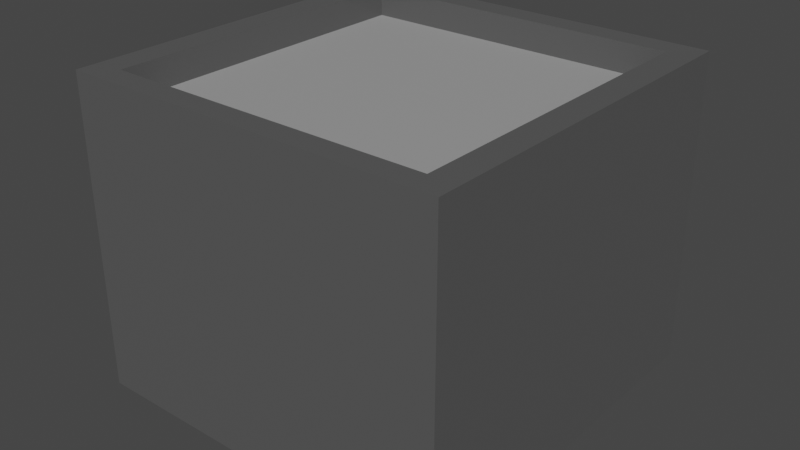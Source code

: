 # Source: roof_Entrance.blend  (saved by Blender 3.1.7; exported with 4.5.12 LTS)
import bpy
from mathutils import Matrix  # noqa: F401  (used for matrix-valued properties, if any)

bpy.ops.wm.read_factory_settings(use_empty=True)
scene = bpy.context.scene
scene.name = 'Scene'

# ---- collections
col_collection = bpy.data.collections.new('Collection'); scene.collection.children.link(col_collection)

# ---- materials (node trees are filled in below, after node groups)
mat_material_001 = bpy.data.materials.new('Material.001')
mat_material_001.use_transparent_shadow = False
mat_material_002 = bpy.data.materials.new('Material.002')
mat_material_002.use_transparent_shadow = False
mat_material_003 = bpy.data.materials.new('Material.003')
mat_material_003.use_transparent_shadow = False
mat_material_004 = bpy.data.materials.new('Material.004')
mat_material_004.use_transparent_shadow = False

# ---- material node trees
mat_material_001.use_nodes = True; mat_material_001.node_tree.nodes.clear()
_N = mat_material_001.node_tree.nodes; _L = mat_material_001.node_tree.links
n0 = _N.new('ShaderNodeBsdfPrincipled'); n0.name = 'Principled BSDF'; n0.location = (10, 300)
n0.distribution = 'GGX'
n0.subsurface_method = 'RANDOM_WALK_SKIN'
n0.inputs[0].default_value = (0.09592, 0.09592, 0.09592, 1.0)
n0.inputs[3].default_value = 1.45
n0.inputs[27].default_value = (0.0, 0.0, 0.0, 1.0)
n0.inputs[28].default_value = 1.0
n1 = _N.new('ShaderNodeOutputMaterial'); n1.name = 'Material Output'; n1.location = (300, 300)
_L.new(n0.outputs[0], n1.inputs[0])
n1.is_active_output = True
mat_material_002.use_nodes = True; mat_material_002.node_tree.nodes.clear()
_N = mat_material_002.node_tree.nodes; _L = mat_material_002.node_tree.links
n0 = _N.new('ShaderNodeBsdfPrincipled'); n0.name = 'Principled BSDF'; n0.location = (10, 300)
n0.distribution = 'GGX'
n0.subsurface_method = 'RANDOM_WALK_SKIN'
n0.inputs[0].default_value = (0.3493, 0.3493, 0.3493, 1.0)
n0.inputs[3].default_value = 1.45
n0.inputs[27].default_value = (0.0, 0.0, 0.0, 1.0)
n0.inputs[28].default_value = 1.0
n1 = _N.new('ShaderNodeOutputMaterial'); n1.name = 'Material Output'; n1.location = (300, 300)
_L.new(n0.outputs[0], n1.inputs[0])
n1.is_active_output = True
mat_material_003.use_nodes = True; mat_material_003.node_tree.nodes.clear()
_N = mat_material_003.node_tree.nodes; _L = mat_material_003.node_tree.links
n0 = _N.new('ShaderNodeBsdfPrincipled'); n0.name = 'Principled BSDF'; n0.location = (10, 300)
n0.distribution = 'GGX'
n0.subsurface_method = 'RANDOM_WALK_SKIN'
n0.inputs[0].default_value = (0.2165, 0.7367, 0.8, 1.0)
n0.inputs[2].default_value = 0.0
n0.inputs[3].default_value = 1.45
n0.inputs[27].default_value = (0.0, 0.0, 0.0, 1.0)
n0.inputs[28].default_value = 1.0
n1 = _N.new('ShaderNodeOutputMaterial'); n1.name = 'Material Output'; n1.location = (300, 300)
_L.new(n0.outputs[0], n1.inputs[0])
n1.is_active_output = True
mat_material_004.use_nodes = True; mat_material_004.node_tree.nodes.clear()
_N = mat_material_004.node_tree.nodes; _L = mat_material_004.node_tree.links
n0 = _N.new('ShaderNodeBsdfPrincipled'); n0.name = 'Principled BSDF'; n0.location = (10, 300)
n0.distribution = 'GGX'
n0.subsurface_method = 'RANDOM_WALK_SKIN'
n0.inputs[0].default_value = (0.0, 0.0, 0.0, 1.0)
n0.inputs[3].default_value = 1.45
n0.inputs[27].default_value = (0.0, 0.0, 0.0, 1.0)
n0.inputs[28].default_value = 1.0
n1 = _N.new('ShaderNodeOutputMaterial'); n1.name = 'Material Output'; n1.location = (300, 300)
_L.new(n0.outputs[0], n1.inputs[0])
n1.is_active_output = True

# ---- world
world_world = bpy.data.worlds.new('World'); scene.world = world_world
world_world.use_nodes = True; world_world.node_tree.nodes.clear()
_N = world_world.node_tree.nodes; _L = world_world.node_tree.links
n0 = _N.new('ShaderNodeOutputWorld'); n0.name = 'World Output'; n0.location = (300, 300)
n1 = _N.new('ShaderNodeBackground'); n1.name = 'Background'; n1.location = (10, 300)
n1.inputs[0].default_value = (0.05088, 0.05088, 0.05088, 1.0)
_L.new(n1.outputs[0], n0.inputs[0])
n0.is_active_output = True
world_world.color = (0.05088, 0.05088, 0.05088)
world_world.use_sun_shadow = False
world_world.sun_shadow_jitter_overblur = 0.0

# ---- meshes
me_cube_001 = bpy.data.meshes.new('Cube.001')
me_cube_001.from_pydata([(-1.0, -1.0, 0.6346), (1.0, -0.8751, 0.6346), (-1.0, 1.0, 0.6346), (-1.0, 1.0, 2.283), (1.0, -1.0, 0.6346), (-0.8523, -0.8751, 0.6346), (1.0, 1.0, 0.6346), (1.0, 1.0, 2.283), (0.8523, 1.0, 0.6346), (-0.8523, 1.0, 0.6346), (-0.8523, 1.0, 2.283), (0.8523, 1.0, 2.283), (-0.8523, -1.0, 0.6346), (0.8523, -1.0, 0.6346), (-1.0, -0.8751, 0.6346), (0.8523, -0.8751, 0.6346), (-1.0, 0.8669, 0.6346), (-1.0, 0.8669, 2.283), (1.0, 0.8669, 0.6346), (0.8523, -0.2944, 2.131), (0.8523, 0.2862, 2.131), (-0.8523, -0.2944, 2.131), (-0.8523, 0.8669, 0.6346), (0.8523, 0.8669, 0.6346), (-1.0, -1.0, 2.132), (-1.0, 1.0, 2.132), (1.0, 1.0, 2.132), (1.0, -1.0, 2.132), (-0.8523, 1.0, 2.132), (0.8523, 1.0, 2.132), (1.0, 0.8669, 2.132), (-1.0, 0.8669, 2.132), (0.8523, -1.0, 2.131), (-0.8523, -1.0, 2.131), (0.8523, 0.8669, 2.131), (-0.8523, 0.8669, 2.131), (-1.0, -0.8751, 2.132), (1.0, -0.8751, 2.132), (0.8523, -0.8751, 2.131), (-0.8523, -0.8751, 2.131), (-0.8523, 0.8669, 2.282), (-0.8523, -0.8751, 2.282), (0.8523, 0.8669, 2.282), (0.8523, -0.8751, 2.282), (1.0, 0.8669, 2.283), (1.0, -0.8751, 2.283), (-1.0, -1.0, 2.283), (-1.0, -0.8751, 2.283), (-0.8523, 0.2862, 2.131), (1.0, -1.0, 2.283), (0.8523, -1.0, 2.282), (-0.8523, -1.0, 2.282), (0.8523, 0.2862, 0.6346), (0.8523, -0.2944, 0.6346), (-0.8523, 0.2862, 0.6346), (-0.8523, -0.2944, 0.6346), (1.0, 0.2862, 2.132), (1.0, -0.2944, 2.132), (1.0, -0.2944, 0.6346), (1.0, 0.2862, 0.6346), (-1.0, 0.2862, 0.6346), (-1.0, -0.2944, 0.6346), (-1.0, -0.2944, 2.132), (-1.0, 0.2862, 2.132), (-0.8523, 0.2862, 2.282), (-0.8523, -0.2944, 2.282), (0.8523, 0.2862, 2.282), (0.8523, -0.2944, 2.282), (1.0, 0.2862, 2.283), (1.0, -0.2944, 2.283), (-1.0, -0.2944, 2.283), (-1.0, 0.2862, 2.283), (-1.0, 1.0, 1.726), (1.0, 1.0, 1.726), (1.0, -1.0, 1.726), (-0.8523, 1.0, 1.726), (0.8523, 1.0, 1.726), (1.0, 0.8669, 1.726), (-1.0, 0.8669, 1.726), (-1.0, -1.0, 1.726), (0.8523, -1.0, 1.726), (-0.8523, -1.0, 1.726), (1.0, -0.8751, 1.726), (-1.0, -0.8751, 1.726), (-1.0, -0.2944, 1.726), (-1.0, 0.2862, 1.726), (1.0, 0.2862, 1.726), (1.0, -0.2944, 1.726), (-0.9622, 0.2862, 0.6346), (-0.9622, -0.2944, 0.6346), (-0.9622, -0.2944, 1.726), (-0.9622, 0.2862, 1.726), (0.2841, 1.0, 0.6346), (-0.2841, 1.0, 0.6346), (-0.2841, 1.0, 2.283), (0.2841, 1.0, 2.283), (-0.2841, -1.0, 0.6346), (0.2841, -1.0, 0.6346), (0.2841, 0.8669, 0.6346), (-0.2841, 0.8669, 0.6346), (-0.2841, 1.0, 2.132), (0.2841, 1.0, 2.132), (0.2841, -1.0, 2.131), (-0.2841, -1.0, 2.131), (-0.2841, 0.8669, 2.131), (0.2841, 0.8669, 2.131), (-0.2841, -0.8751, 2.131), (0.2841, -0.8751, 2.131), (0.2841, -0.8751, 0.6346), (-0.2841, -0.8751, 0.6346), (0.2841, -1.0, 2.282), (-0.2841, -1.0, 2.282), (-0.2841, -0.8751, 2.282), (0.2841, -0.8751, 2.282), (-0.2841, 0.8669, 2.282), (0.2841, 0.8669, 2.282), (0.2841, 0.2862, 0.6346), (-0.2841, 0.2862, 0.6346), (0.2841, -0.2944, 0.6346), (-0.2841, -0.2944, 0.6346), (-0.2841, 0.2862, 2.131), (0.2841, 0.2862, 2.131), (-0.2841, -0.2944, 2.131), (0.2841, -0.2944, 2.131), (0.2841, -1.0, 1.726), (-0.2841, -1.0, 1.726), (-0.2841, 1.0, 1.726), (0.2841, 1.0, 1.726), (-1.0, 1.0, 1.047), (1.0, 1.0, 1.047), (1.0, -1.0, 1.047), (-0.8523, 1.0, 1.047), (0.8523, 1.0, 1.047), (1.0, 0.8669, 1.047), (-1.0, 0.8669, 1.047), (0.8523, -1.0, 1.046), (-0.8523, -1.0, 1.046), (1.0, -0.8751, 1.047), (-1.0, -0.8751, 1.047), (-1.0, -0.2944, 1.047), (-1.0, 0.2862, 1.047), (1.0, 0.2862, 1.047), (1.0, -0.2944, 1.047), (-1.0, -1.0, 1.047), (-0.9622, -0.2944, 1.047), (-0.9622, 0.2862, 1.047), (-0.2841, 1.0, 1.047), (0.2841, 1.0, 1.047), (0.2841, -1.0, 1.046), (-0.2841, -1.0, 1.046), (-0.2841, 0.9451, 1.726), (0.2841, 0.9451, 1.726), (-0.2841, 0.9451, 1.047), (0.2841, 0.9451, 1.047)], [], [(31, 17, 3, 25), (29, 11, 7, 26), (87, 57, 37, 82), (102, 32, 50, 110), (15, 1, 4, 13), (79, 24, 36, 83), (122, 21, 39, 106), (62, 36, 47, 70), (14, 5, 12, 0), (108, 15, 13, 97), (68, 44, 42, 66), (25, 3, 10, 28), (101, 95, 11, 29), (92, 8, 23, 98), (2, 9, 22, 16), (94, 10, 40, 114), (7, 11, 42, 44), (10, 3, 17, 40), (8, 6, 18, 23), (26, 7, 44, 30), (32, 27, 49, 50), (85, 63, 31, 78), (73, 26, 30, 77), (127, 101, 29, 76), (72, 25, 28, 75), (125, 103, 33, 81), (74, 27, 32, 80), (81, 33, 24, 79), (82, 37, 27, 74), (76, 29, 26, 73), (78, 31, 25, 72), (48, 35, 40, 64), (114, 40, 35, 104), (46, 51, 41, 47), (118, 53, 15, 108), (61, 55, 5, 14), (19, 38, 43, 67), (53, 58, 1, 15), (71, 64, 40, 17), (112, 41, 51, 111), (49, 45, 43, 50), (35, 31, 17, 40), (27, 37, 45, 49), (36, 24, 46, 47), (24, 33, 51, 46), (56, 30, 44, 68), (30, 34, 42, 44), (106, 39, 41, 112), (37, 57, 69, 45), (57, 56, 68, 69), (47, 41, 65, 70), (70, 65, 64, 71), (23, 18, 59, 52), (52, 59, 58, 53), (34, 20, 66, 42), (20, 19, 67, 66), (16, 22, 54, 60), (60, 54, 55, 61), (98, 23, 52, 116), (116, 52, 53, 118), (39, 21, 65, 41), (21, 48, 64, 65), (83, 36, 62, 84), (84, 62, 63, 85), (45, 69, 67, 43), (69, 68, 66, 67), (31, 63, 71, 17), (63, 62, 70, 71), (104, 35, 48, 120), (120, 48, 21, 122), (77, 30, 56, 86), (86, 56, 57, 87), (141, 86, 87, 142), (133, 77, 86, 141), (140, 60, 88, 145), (138, 83, 84, 139), (134, 78, 72, 128), (132, 76, 73, 129), (137, 82, 74, 130), (136, 81, 79, 143), (130, 74, 80, 135), (149, 125, 81, 136), (128, 72, 75, 131), (147, 127, 76, 132), (129, 73, 77, 133), (140, 85, 78, 134), (143, 79, 83, 138), (142, 87, 82, 137), (144, 90, 91, 145), (60, 61, 89, 88), (84, 85, 91, 90), (139, 84, 90, 144), (131, 75, 126, 146), (147, 146, 152, 153), (135, 80, 124, 148), (148, 124, 125, 149), (20, 121, 123, 19), (121, 120, 122, 123), (34, 105, 121, 20), (105, 104, 120, 121), (54, 117, 119, 55), (117, 116, 118, 119), (22, 99, 117, 54), (99, 98, 116, 117), (38, 107, 113, 43), (107, 106, 112, 113), (43, 113, 110, 50), (113, 112, 111, 110), (55, 119, 109, 5), (119, 118, 108, 109), (42, 115, 105, 34), (115, 114, 104, 105), (80, 32, 102, 124), (124, 102, 103, 125), (75, 28, 100, 126), (126, 100, 101, 127), (11, 95, 115, 42), (95, 94, 114, 115), (9, 93, 99, 22), (93, 92, 98, 99), (28, 10, 94, 100), (100, 94, 95, 101), (5, 109, 96, 12), (109, 108, 97, 96), (19, 123, 107, 38), (123, 122, 106, 107), (33, 103, 111, 51), (103, 102, 110, 111), (97, 148, 149, 96), (13, 135, 148, 97), (93, 146, 147, 92), (9, 131, 146, 93), (61, 139, 144, 89), (89, 144, 145, 88), (58, 142, 137, 1), (0, 143, 138, 14), (60, 140, 134, 16), (6, 129, 133, 18), (92, 147, 132, 8), (2, 128, 131, 9), (96, 149, 136, 12), (4, 130, 135, 13), (12, 136, 143, 0), (1, 137, 130, 4), (8, 132, 129, 6), (16, 134, 128, 2), (14, 138, 139, 61), (85, 140, 145, 91), (18, 133, 141, 59), (59, 141, 142, 58), (152, 150, 151, 153), (126, 127, 151, 150), (146, 126, 150, 152), (127, 147, 153, 151)])
me_cube_001.polygons.foreach_set('material_index', [0, 0, 0, 0, 0, 0, 1, 0, 0, 0, 0, 0, 0, 0, 0, 0, 0, 0, 0, 0, 0, 0, 0, 0, 0, 0, 0, 0, 0, 0, 0, 0, 0, 0, 0, 0, 0, 0, 0, 0, 0, 0, 0, 0, 0, 0, 0, 1, 0, 0, 0, 0, 0, 0, 0, 0, 0, 0, 0, 0, 0, 0, 0, 0, 0, 0, 0, 0, 1, 1, 0, 0, 0, 0, 0, 0, 0, 0, 0, 0, 0, 0, 0, 0, 0, 0, 0, 0, 3, 0, 0, 0, 0, 0, 0, 0, 1, 1, 1, 1, 0, 0, 0, 0, 1, 1, 0, 0, 0, 0, 0, 0, 0, 0, 0, 0, 0, 0, 0, 0, 0, 0, 0, 0, 1, 1, 0, 0, 0, 0, 0, 0, 0, 3, 0, 0, 0, 0, 0, 0, 0, 0, 0, 0, 0, 0, 0, 0, 0, 0, 2, 0, 0, 0])
_uv = me_cube_001.uv_layers.new(name='UVMap')
_uv.uv.foreach_set('vector', [0.5, 0.2334, 0.625, 0.2334, 0.625, 0.25, 0.5, 0.25, 0.5, 0.4167, 0.625, 0.4167, 0.625, 0.5, 0.5, 0.5, 0.4661, 0.6618, 0.5, 0.6618, 0.5, 0.7344, 0.4661, 0.7344, 0.5, 0.8611, 0.5, 0.8333, 0.5, 0.8333, 0.5, 0.8611, 0.2917, 0.7344, 0.375, 0.7344, 0.375, 0.75, 0.2917, 0.75, 0.4661, 0.0, 0.5, 0.0, 0.5, 0.01562, 0.4661, 0.01562, 0.7639, 0.6618, 0.7917, 0.6618, 0.7917, 0.7344, 0.7639, 0.7344, 0.5, 0.0882, 0.5, 0.01562, 0.5, 0.01562, 0.5, 0.0882, 0.125, 0.7344, 0.2083, 0.7344, 0.2083, 0.75, 0.125, 0.75, 0.2639, 0.7344, 0.2917, 0.7344, 0.2917, 0.75, 0.2639, 0.75, 0.5, 0.5892, 0.5, 0.5166, 0.7083, 0.5166, 0.6435, 0.6151, 0.5, 0.25, 0.625, 0.25, 0.625, 0.3333, 0.5, 0.3333, 0.5, 0.3889, 0.625, 0.3889, 0.625, 0.4167, 0.5, 0.4167, 0.2639, 0.5, 0.2917, 0.5, 0.2917, 0.5166, 0.2639, 0.5166, 0.125, 0.5, 0.2083, 0.5, 0.2083, 0.5166, 0.125, 0.5166, 0.7639, 0.5, 0.7917, 0.5, 0.7917, 0.5166, 0.7639, 0.5166, 0.625, 0.5, 0.7083, 0.5, 0.7083, 0.5166, 0.625, 0.5166, 0.7917, 0.5, 0.875, 0.5, 0.875, 0.5166, 0.7917, 0.5166, 0.2917, 0.5, 0.375, 0.5, 0.375, 0.5166, 0.2917, 0.5166, 0.5, 0.5, 0.625, 0.5, 0.625, 0.5166, 0.5, 0.5166, 0.5, 0.8333, 0.5, 0.75, 0.5, 0.75, 0.5, 0.8333, 0.4661, 0.1608, 0.5, 0.1608, 0.5, 0.2334, 0.4661, 0.2334, 0.4661, 0.5, 0.5, 0.5, 0.5, 0.5166, 0.4661, 0.5166, 0.4661, 0.3889, 0.5, 0.3889, 0.5, 0.4167, 0.4661, 0.4167, 0.4661, 0.25, 0.5, 0.25, 0.5, 0.3333, 0.4661, 0.3333, 0.4661, 0.8889, 0.5, 0.8889, 0.5, 0.9167, 0.4661, 0.9167, 0.4661, 0.75, 0.5, 0.75, 0.5, 0.8333, 0.4661, 0.8333, 0.4661, 0.9167, 0.5, 0.9167, 0.5, 1.0, 0.4661, 1.0, 0.4661, 0.7344, 0.5, 0.7344, 0.5, 0.75, 0.4661, 0.75, 0.4661, 0.4167, 0.5, 0.4167, 0.5, 0.5, 0.4661, 0.5, 0.4661, 0.2334, 0.5, 0.2334, 0.5, 0.25, 0.4661, 0.25, 0.7917, 0.5892, 0.7917, 0.5166, 0.7917, 0.5166, 0.7917, 0.5892, 0.7639, 0.5166, 0.7917, 0.5166, 0.7917, 0.5166, 0.7639, 0.5166, 0.5, 1.0, 0.5, 0.9167, 0.5195, 0.8899, 0.5, 0.9487, 0.2639, 0.6618, 0.2917, 0.6618, 0.2917, 0.7344, 0.2639, 0.7344, 0.125, 0.6618, 0.2083, 0.6618, 0.2083, 0.7344, 0.125, 0.7344, 0.7083, 0.6618, 0.7083, 0.7344, 0.7083, 0.7344, 0.7083, 0.6618, 0.2917, 0.6618, 0.375, 0.6618, 0.375, 0.7344, 0.2917, 0.7344, 0.5, 0.4718, 0.701, 0.6411, 0.7917, 0.5166, 0.5, 0.2334, 0.7639, 0.7344, 0.7917, 0.7344, 0.7917, 0.75, 0.7639, 0.75, 0.5, 0.75, 0.5, 0.7344, 0.5139, 0.8121, 0.5, 0.8333, 0.0, 0.0, 0.0, 0.0, 0.0, 0.0, 0.0, 0.0, 0.5, 0.75, 0.5, 0.7344, 0.5, 0.7344, 0.5, 0.75, 0.5, 0.01562, 0.5, 0.0, 0.5, 0.0, 0.5, 0.01562, 0.5, 1.0, 0.5, 0.9167, 0.5, 0.9167, 0.5, 1.0, 0.5, 0.5892, 0.5, 0.5166, 0.5, 0.5166, 0.5, 0.5892, 0.0, 0.0, 0.0, 0.0, 0.0, 0.0, 0.0, 0.0, 0.7639, 0.7344, 0.7917, 0.7344, 0.7917, 0.7344, 0.7639, 0.7344, 0.5, 0.7344, 0.5, 0.6618, 0.5, 0.6618, 0.5, 0.7344, 0.5, 0.6618, 0.5, 0.5892, 0.5, 0.5892, 0.5, 0.6618, 0.5, 0.9487, 0.5195, 0.8899, 0.6102, 0.7655, 0.5, 0.7103, 0.5, 0.7103, 0.6102, 0.7655, 0.701, 0.6411, 0.5, 0.4718, 0.2917, 0.5166, 0.375, 0.5166, 0.375, 0.5892, 0.2917, 0.5892, 0.2917, 0.5892, 0.375, 0.5892, 0.375, 0.6618, 0.2917, 0.6618, 0.7083, 0.5166, 0.7083, 0.5892, 0.7083, 0.5892, 0.7083, 0.5166, 0.7083, 0.5892, 0.7083, 0.6618, 0.7083, 0.6618, 0.7083, 0.5892, 0.125, 0.5166, 0.2083, 0.5166, 0.2083, 0.5892, 0.125, 0.5892, 0.125, 0.5892, 0.2083, 0.5892, 0.2083, 0.6618, 0.125, 0.6618, 0.2639, 0.5166, 0.2917, 0.5166, 0.2917, 0.5892, 0.2639, 0.5892, 0.2639, 0.5892, 0.2917, 0.5892, 0.2917, 0.6618, 0.2639, 0.6618, 0.7917, 0.7344, 0.7917, 0.6618, 0.7917, 0.6618, 0.7917, 0.7344, 0.7917, 0.6618, 0.7917, 0.5892, 0.7917, 0.5892, 0.7917, 0.6618, 0.4661, 0.01562, 0.5, 0.01562, 0.5, 0.0882, 0.4661, 0.0882, 0.4661, 0.0882, 0.5, 0.0882, 0.5, 0.1608, 0.4661, 0.1608, 0.5, 0.7344, 0.5, 0.6618, 0.5787, 0.7136, 0.5139, 0.8121, 0.5, 0.6618, 0.5, 0.5892, 0.6435, 0.6151, 0.5787, 0.7136, 0.5, 0.2334, 0.5, 0.1608, 0.5, 0.1608, 0.5, 0.2334, 0.5, 0.1608, 0.5, 0.0882, 0.5, 0.0882, 0.5, 0.1608, 0.7639, 0.5166, 0.7917, 0.5166, 0.7917, 0.5892, 0.7639, 0.5892, 0.7639, 0.5892, 0.7917, 0.5892, 0.7917, 0.6618, 0.7639, 0.6618, 0.4661, 0.5166, 0.5, 0.5166, 0.5, 0.5892, 0.4661, 0.5892, 0.4661, 0.5892, 0.5, 0.5892, 0.5, 0.6618, 0.4661, 0.6618, 0.4094, 0.5892, 0.4661, 0.5892, 0.4661, 0.6618, 0.4094, 0.6618, 0.4094, 0.5166, 0.4661, 0.5166, 0.4661, 0.5892, 0.4094, 0.5892, 0.4094, 0.1608, 0.375, 0.1608, 0.375, 0.1608, 0.4094, 0.1608, 0.4094, 0.01562, 0.4661, 0.01562, 0.4661, 0.0882, 0.4094, 0.0882, 0.4094, 0.2334, 0.4661, 0.2334, 0.4661, 0.25, 0.4094, 0.25, 0.4094, 0.4167, 0.4661, 0.4167, 0.4661, 0.5, 0.4094, 0.5, 0.4094, 0.7344, 0.4661, 0.7344, 0.4661, 0.75, 0.4094, 0.75, 0.4094, 0.9167, 0.4661, 0.9167, 0.4661, 1.0, 0.4094, 1.0, 0.4094, 0.75, 0.4661, 0.75, 0.4661, 0.8333, 0.4094, 0.8333, 0.4094, 0.8889, 0.4661, 0.8889, 0.4661, 0.9167, 0.4094, 0.9167, 0.4094, 0.25, 0.4661, 0.25, 0.4661, 0.3333, 0.4094, 0.3333, 0.4094, 0.3889, 0.4661, 0.3889, 0.4661, 0.4167, 0.4094, 0.4167, 0.4094, 0.5, 0.4661, 0.5, 0.4661, 0.5166, 0.4094, 0.5166, 0.4094, 0.1608, 0.4661, 0.1608, 0.4661, 0.2334, 0.4094, 0.2334, 0.4094, 0.0, 0.4661, 0.0, 0.4661, 0.01562, 0.4094, 0.01562, 0.4094, 0.6618, 0.4661, 0.6618, 0.4661, 0.7344, 0.4094, 0.7344, 0.4094, 0.0882, 0.4661, 0.0882, 0.4661, 0.1608, 0.4094, 0.1608, 0.125, 0.5892, 0.125, 0.6618, 0.125, 0.6618, 0.125, 0.5892, 0.4661, 0.0882, 0.4661, 0.1608, 0.4661, 0.1608, 0.4661, 0.0882, 0.4094, 0.0882, 0.4661, 0.0882, 0.4661, 0.0882, 0.4094, 0.0882, 0.4094, 0.3333, 0.4661, 0.3333, 0.4661, 0.3611, 0.4094, 0.3611, 0.4094, 0.3889, 0.4094, 0.3611, 0.4094, 0.3611, 0.4094, 0.3889, 0.4094, 0.8333, 0.4661, 0.8333, 0.4661, 0.8611, 0.4094, 0.8611, 0.4094, 0.8611, 0.4661, 0.8611, 0.4661, 0.8889, 0.4094, 0.8889, 0.7083, 0.5892, 0.7361, 0.5892, 0.7361, 0.6618, 0.7083, 0.6618, 0.7361, 0.5892, 0.7639, 0.5892, 0.7639, 0.6618, 0.7361, 0.6618, 0.7083, 0.5166, 0.7361, 0.5166, 0.7361, 0.5892, 0.7083, 0.5892, 0.7361, 0.5166, 0.7639, 0.5166, 0.7639, 0.5892, 0.7361, 0.5892, 0.2083, 0.5892, 0.2361, 0.5892, 0.2361, 0.6618, 0.2083, 0.6618, 0.2361, 0.5892, 0.2639, 0.5892, 0.2639, 0.6618, 0.2361, 0.6618, 0.2083, 0.5166, 0.2361, 0.5166, 0.2361, 0.5892, 0.2083, 0.5892, 0.2361, 0.5166, 0.2639, 0.5166, 0.2639, 0.5892, 0.2361, 0.5892, 0.7083, 0.7344, 0.7361, 0.7344, 0.7361, 0.7344, 0.7083, 0.7344, 0.7361, 0.7344, 0.7639, 0.7344, 0.7639, 0.7344, 0.7361, 0.7344, 0.7083, 0.7344, 0.7361, 0.7344, 0.7361, 0.75, 0.7083, 0.75, 0.7361, 0.7344, 0.7639, 0.7344, 0.7639, 0.75, 0.7361, 0.75, 0.2083, 0.6618, 0.2361, 0.6618, 0.2361, 0.7344, 0.2083, 0.7344, 0.2361, 0.6618, 0.2639, 0.6618, 0.2639, 0.7344, 0.2361, 0.7344, 0.7083, 0.5166, 0.7361, 0.5166, 0.7361, 0.5166, 0.7083, 0.5166, 0.7361, 0.5166, 0.7639, 0.5166, 0.7639, 0.5166, 0.7361, 0.5166, 0.4661, 0.8333, 0.5, 0.8333, 0.5, 0.8611, 0.4661, 0.8611, 0.4661, 0.8611, 0.5, 0.8611, 0.5, 0.8889, 0.4661, 0.8889, 0.4661, 0.3333, 0.5, 0.3333, 0.5, 0.3611, 0.4661, 0.3611, 0.4661, 0.3611, 0.5, 0.3611, 0.5, 0.3889, 0.4661, 0.3889, 0.7083, 0.5, 0.7361, 0.5, 0.7361, 0.5166, 0.7083, 0.5166, 0.7361, 0.5, 0.7639, 0.5, 0.7639, 0.5166, 0.7361, 0.5166, 0.2083, 0.5, 0.2361, 0.5, 0.2361, 0.5166, 0.2083, 0.5166, 0.2361, 0.5, 0.2639, 0.5, 0.2639, 0.5166, 0.2361, 0.5166, 0.5, 0.3333, 0.625, 0.3333, 0.625, 0.3611, 0.5, 0.3611, 0.5, 0.3611, 0.625, 0.3611, 0.625, 0.3889, 0.5, 0.3889, 0.2083, 0.7344, 0.2361, 0.7344, 0.2361, 0.75, 0.2083, 0.75, 0.2361, 0.7344, 0.2639, 0.7344, 0.2639, 0.75, 0.2361, 0.75, 0.7083, 0.6618, 0.7361, 0.6618, 0.7361, 0.7344, 0.7083, 0.7344, 0.7361, 0.6618, 0.7639, 0.6618, 0.7639, 0.7344, 0.7361, 0.7344, 0.5, 0.9167, 0.5, 0.8889, 0.5, 0.8889, 0.5, 0.9167, 0.5, 0.8889, 0.5, 0.8611, 0.5, 0.8611, 0.5, 0.8889, 0.375, 0.8611, 0.4094, 0.8611, 0.4094, 0.8889, 0.375, 0.8889, 0.375, 0.8333, 0.4094, 0.8333, 0.4094, 0.8611, 0.375, 0.8611, 0.375, 0.3611, 0.4094, 0.3611, 0.4094, 0.3889, 0.375, 0.3889, 0.375, 0.3333, 0.4094, 0.3333, 0.4094, 0.3611, 0.375, 0.3611, 0.375, 0.0882, 0.4094, 0.0882, 0.4094, 0.0882, 0.375, 0.0882, 0.375, 0.0882, 0.4094, 0.0882, 0.4094, 0.1608, 0.375, 0.1608, 0.375, 0.6618, 0.4094, 0.6618, 0.4094, 0.7344, 0.375, 0.7344, 0.375, 0.0, 0.4094, 0.0, 0.4094, 0.01562, 0.375, 0.01562, 0.375, 0.1608, 0.4094, 0.1608, 0.4094, 0.2334, 0.375, 0.2334, 0.375, 0.5, 0.4094, 0.5, 0.4094, 0.5166, 0.375, 0.5166, 0.375, 0.3889, 0.4094, 0.3889, 0.4094, 0.4167, 0.375, 0.4167, 0.375, 0.25, 0.4094, 0.25, 0.4094, 0.3333, 0.375, 0.3333, 0.375, 0.8889, 0.4094, 0.8889, 0.4094, 0.9167, 0.375, 0.9167, 0.375, 0.75, 0.4094, 0.75, 0.4094, 0.8333, 0.375, 0.8333, 0.375, 0.9167, 0.4094, 0.9167, 0.4094, 1.0, 0.375, 1.0, 0.375, 0.7344, 0.4094, 0.7344, 0.4094, 0.75, 0.375, 0.75, 0.375, 0.4167, 0.4094, 0.4167, 0.4094, 0.5, 0.375, 0.5, 0.375, 0.2334, 0.4094, 0.2334, 0.4094, 0.25, 0.375, 0.25, 0.375, 0.01562, 0.4094, 0.01562, 0.4094, 0.0882, 0.375, 0.0882, 0.4661, 0.1608, 0.4094, 0.1608, 0.4094, 0.1608, 0.4661, 0.1608, 0.375, 0.5166, 0.4094, 0.5166, 0.4094, 0.5892, 0.375, 0.5892, 0.375, 0.5892, 0.4094, 0.5892, 0.4094, 0.6618, 0.375, 0.6618, 0.4094, 0.3611, 0.4661, 0.3611, 0.4661, 0.3889, 0.4094, 0.3889, 0.4661, 0.3611, 0.4661, 0.3889, 0.4661, 0.3889, 0.4661, 0.3611, 0.4094, 0.3611, 0.4661, 0.3611, 0.4661, 0.3611, 0.4094, 0.3611, 0.4661, 0.3889, 0.4094, 0.3889, 0.4094, 0.3889, 0.4661, 0.3889])
me_cube_001.materials.append(mat_material_001)
me_cube_001.materials.append(mat_material_002)
me_cube_001.materials.append(mat_material_003)
me_cube_001.materials.append(mat_material_004)
me_cube_001.use_remesh_fix_poles = True
me_cube_001.use_remesh_preserve_attributes = False
me_cube_001.update()

# ---- objects
ob_cube = bpy.data.objects.new('Cube', me_cube_001)

# ---- transforms, parenting, visibility, modifiers, constraints
ob_cube.location = (0.0, 0.0, -0.6562)

# ---- collection membership
col_collection.objects.link(ob_cube)

# ---- scene / render settings (as saved in the file)
scene.frame_start = 1; scene.frame_end = 250; scene.frame_set(1)
scene.render.engine = 'BLENDER_EEVEE_NEXT'
scene.cycles.sampling_pattern = 'TABULATED_SOBOL'
scene.cycles.use_light_tree = False
scene.view_settings.view_transform = 'Filmic'
bpy.context.view_layer.update()

# ---- added for rendering (the .blend has no active camera and no usable light): camera, sun
cam_auto = bpy.data.cameras.new('AutoCamera')
cam_auto.lens = 50.0
cam_auto.sensor_width = 36.0
cam_auto.clip_end = 1000.0
ob_auto_camera = bpy.data.objects.new('AutoCamera', cam_auto)
scene.collection.objects.link(ob_auto_camera)
ob_auto_camera.location = (3.02885, -3.63462, 3.22562)
ob_auto_camera.rotation_euler = (1.09748, -7.21219e-08, 0.694738)
scene.camera = ob_auto_camera
light_auto_sun = bpy.data.lights.new('AutoSun', 'SUN')
light_auto_sun.energy = 3.0
light_auto_sun.angle = 0.0523599
ob_auto_sun = bpy.data.objects.new('AutoSun', light_auto_sun)
scene.collection.objects.link(ob_auto_sun)
ob_auto_sun.rotation_euler = (0.872665, 0.174533, 0.523599)
bpy.context.view_layer.update()

